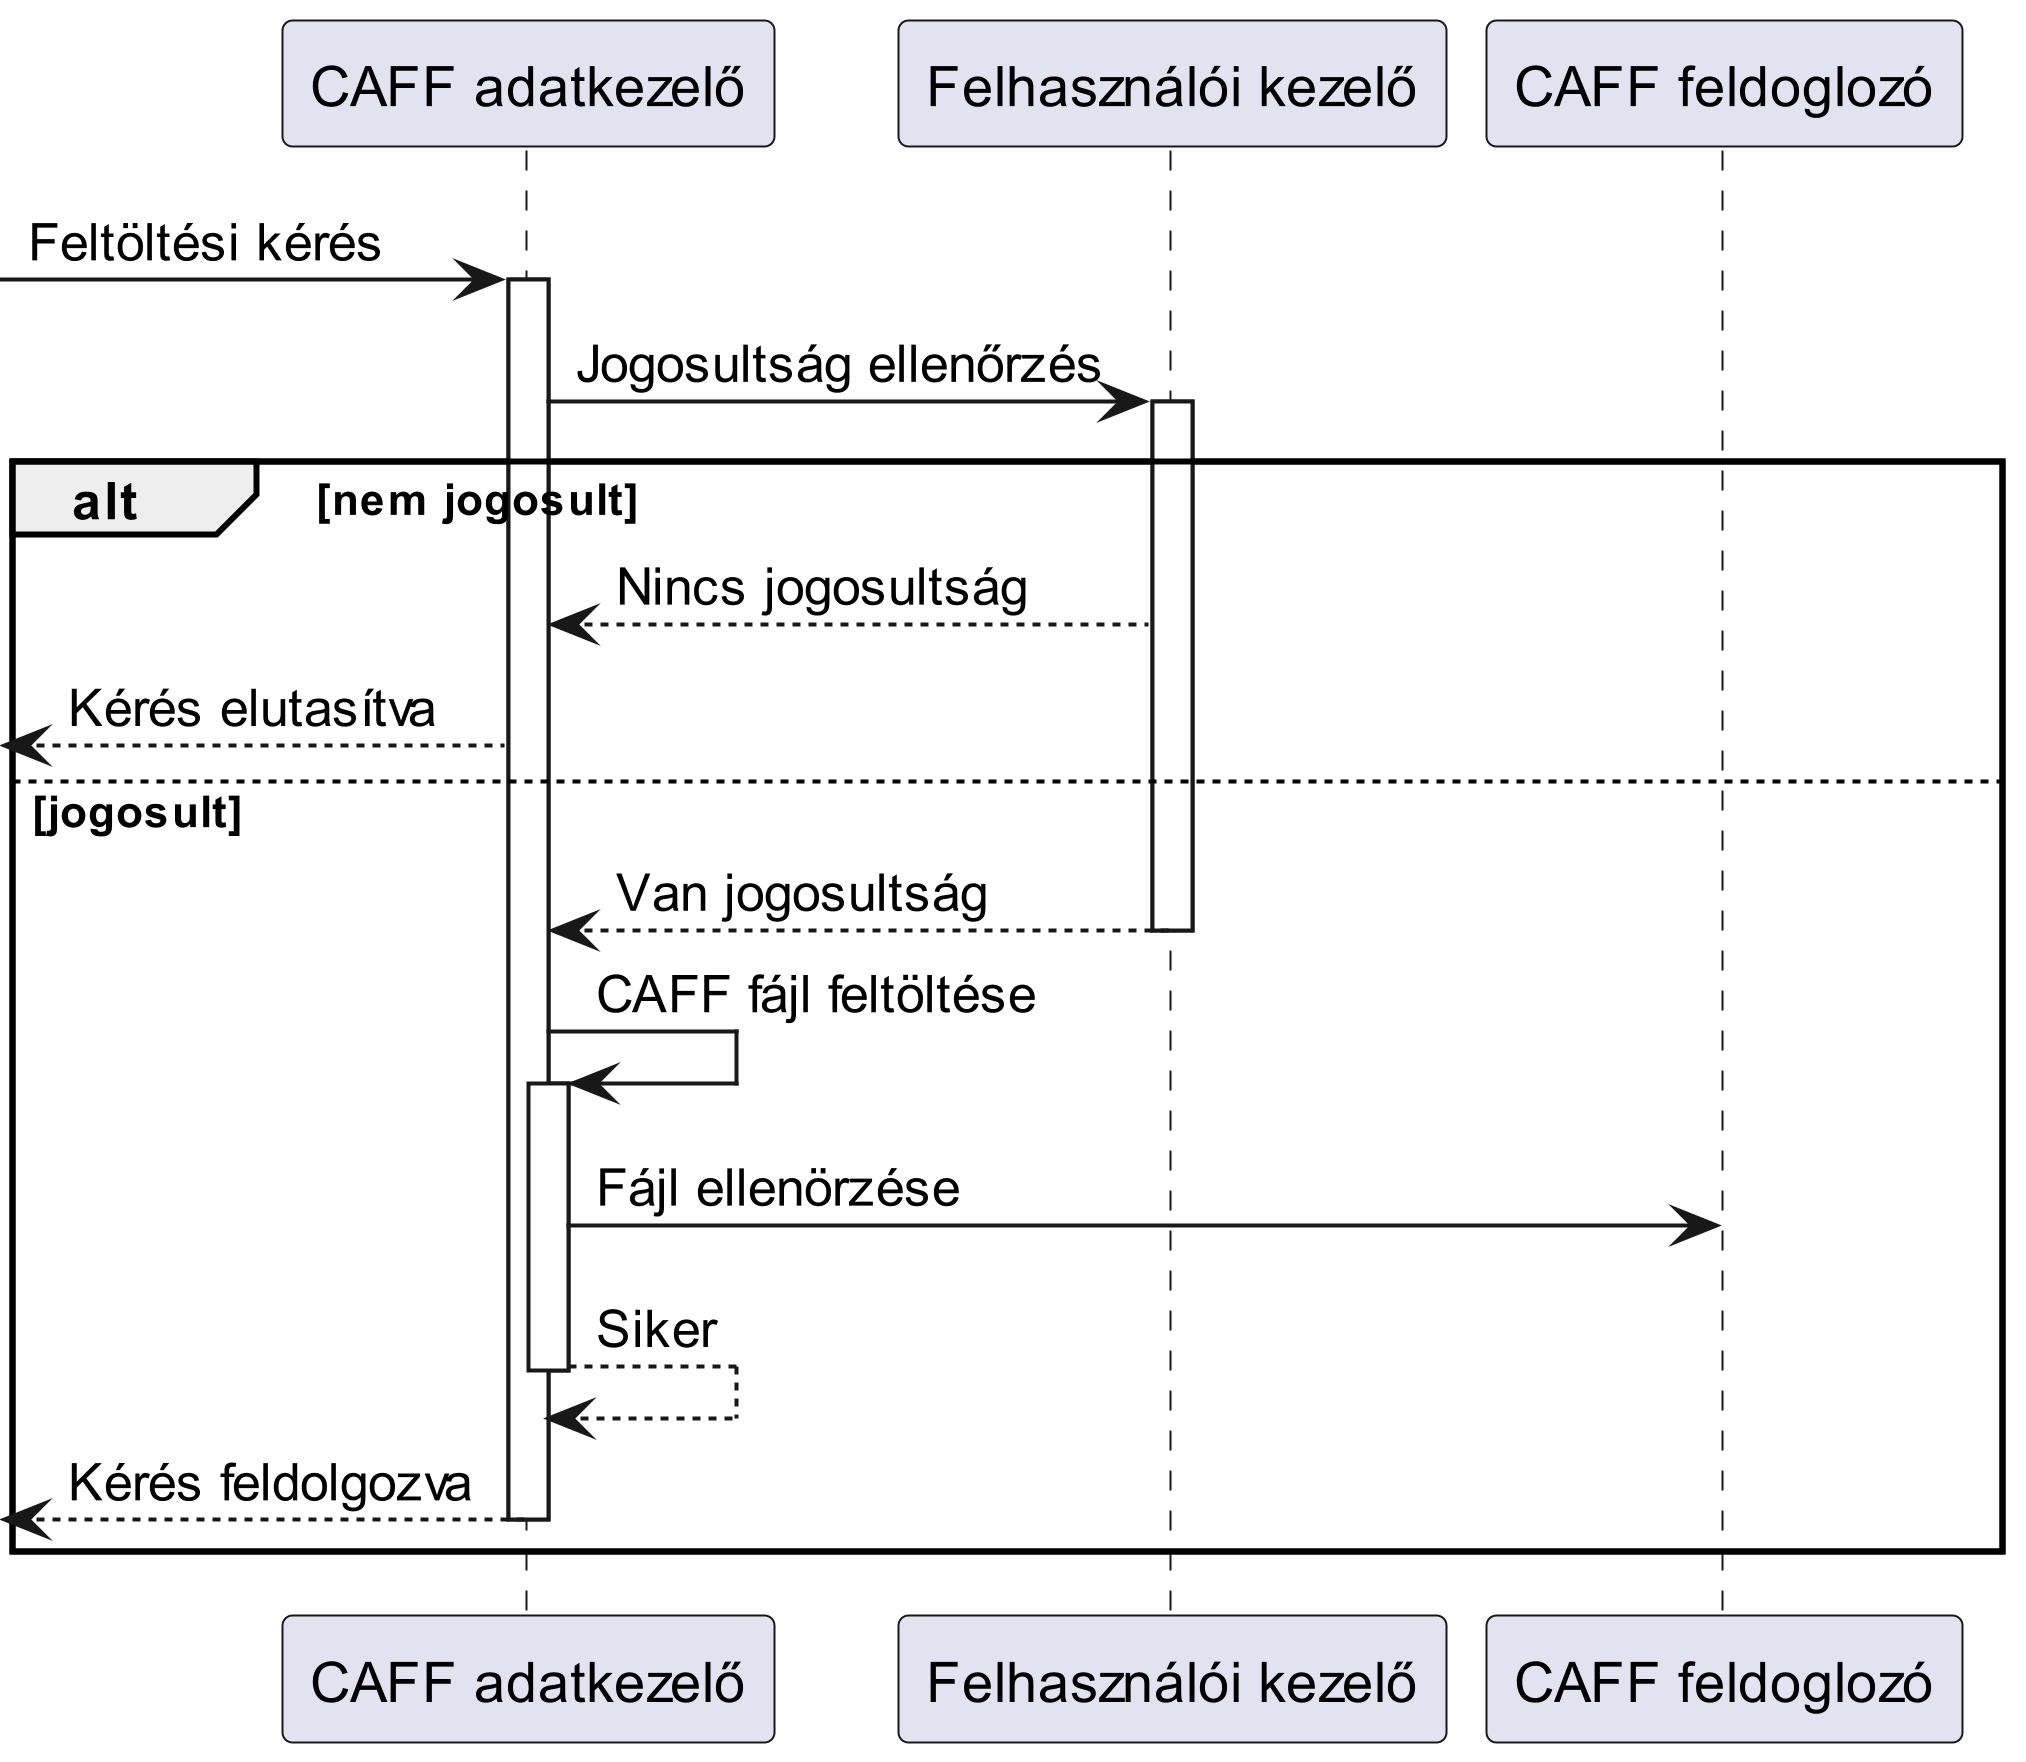

The diagram above was rendered by PlantUML. Its source (embedded in the PNG):
@startuml Upload
scale 5

participant "CAFF adatkezelő" as caff
participant "Felhasználói kezelő" as felhasznalokezelo
participant "CAFF feldoglozó" as caffParser

-> caff : Feltöltési kérés
activate caff
caff -> felhasznalokezelo : Jogosultság ellenőrzés
activate felhasznalokezelo
alt nem jogosult
    felhasznalokezelo --> caff : Nincs jogosultság
    <-- caff : Kérés elutasítva 
else jogosult
    felhasznalokezelo --> caff : Van jogosultság
    deactivate felhasznalokezelo
    caff -> caff : CAFF fájl feltöltése
    activate caff
    caff -> caffParser: Fájl ellenörzése
    caff --> caff : Siker
    deactivate caff
    <-- caff : Kérés feldolgozva
    deactivate caff 
end

@enduml